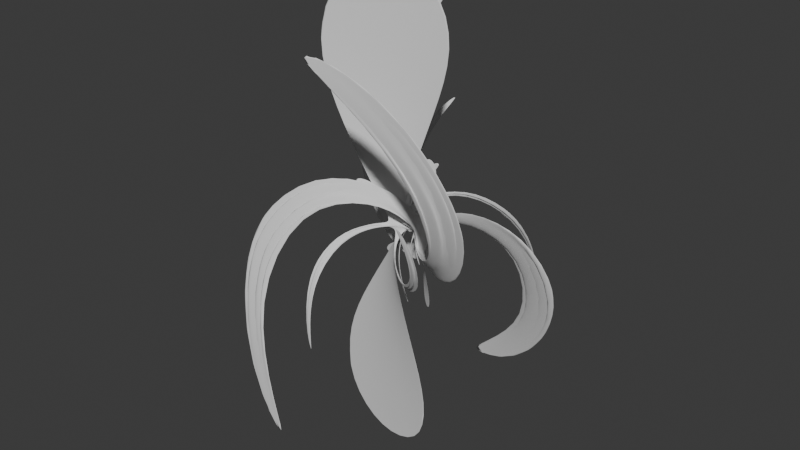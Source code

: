 # Source: Woaghaaaaa.blend  (saved by Blender 4.3.34; exported with 4.5.12 LTS)
import bpy
from mathutils import Matrix  # noqa: F401  (used for matrix-valued properties, if any)

bpy.ops.wm.read_factory_settings(use_empty=True)
scene = bpy.context.scene
scene.name = 'Scene'

# ---- collections
col_collection = bpy.data.collections.new('Collection'); scene.collection.children.link(col_collection)

# ---- world
world_world = bpy.data.worlds.new('World'); scene.world = world_world
world_world.use_nodes = True; world_world.node_tree.nodes.clear()
_N = world_world.node_tree.nodes; _L = world_world.node_tree.links
n0 = _N.new('ShaderNodeOutputWorld'); n0.name = 'World Output'; n0.location = (300, 300)
n1 = _N.new('ShaderNodeBackground'); n1.name = 'Background'; n1.location = (10, 300)
n1.inputs[0].default_value = (0.05088, 0.05088, 0.05088, 1.0)
_L.new(n1.outputs[0], n0.inputs[0])
n0.is_active_output = True
world_world.color = (0.05088, 0.05088, 0.05088)
world_world.sun_shadow_jitter_overblur = 0.0

# ---- meshes
me_torus = bpy.data.meshes.new('Torus')
me_torus.from_pydata([(1.25, 0.0, 0.0), (1.0, 0.0, 0.25), (0.75, 0.0, 3.062e-17), (1.0, 0.0, -0.25), (0.7794, 0.9773, 0.0), (0.6235, 0.7818, 0.25), (0.4676, 0.5864, 3.062e-17), (0.6235, 0.7818, -0.25), (-0.2782, 1.219, 0.0), (-0.2225, 0.9749, 0.25), (-0.1669, 0.7312, 3.062e-17), (-0.2225, 0.9749, -0.25), (-1.126, 0.5424, 0.0), (-0.901, 0.4339, 0.25), (-0.6757, 0.3254, 3.062e-17), (-0.901, 0.4339, -0.25), (-1.126, -0.5424, 0.0), (-0.901, -0.4339, 0.25), (-0.6757, -0.3254, 3.062e-17), (-0.901, -0.4339, -0.25), (-0.2782, -1.219, 0.0), (-0.2225, -0.9749, 0.25), (-0.1669, -0.7312, 3.062e-17), (-0.2225, -0.9749, -0.25), (0.7794, -0.9773, 0.0), (0.6235, -0.7818, 0.25), (0.4676, -0.5864, 3.062e-17), (0.6235, -0.7818, -0.25), (-2.112, -1.619, -3.362), (-2.583, -0.6418, -3.362), (-2.739, -0.8372, -3.112), (-2.362, -1.619, -3.112), (4.362, 1.619, -3.112), (3.986, 2.401, -3.112), (3.83, 2.205, -3.362), (4.112, 1.619, -3.362), (4.112, 1.619, 3.362), (3.83, 2.205, 3.362), (3.986, 2.401, 3.112), (4.362, 1.619, 3.112), (-2.362, -1.619, 3.112), (-2.739, -0.8372, 3.112), (-2.583, -0.6418, 3.362), (-2.112, -1.619, 3.362), (-0.05099, -2.661, -3.362), (-1.109, -2.419, -3.362), (-1.053, -2.663, -3.112), (-0.2069, -2.856, -3.112), (1.454, 4.42, -3.112), (0.6078, 4.613, -3.112), (0.6635, 4.369, -3.362), (1.298, 4.224, -3.362), (1.298, 4.224, 3.362), (0.6635, 4.369, 3.362), (0.6078, 4.613, 3.112), (1.454, 4.42, 3.112), (-0.2069, -2.856, 3.112), (-1.053, -2.663, 3.112), (-1.109, -2.419, 3.362), (-0.05099, -2.661, 3.362), (2.048, -1.699, -3.362), (1.2, -2.375, -3.362), (1.426, -2.484, -3.112), (2.104, -1.943, -3.112), (-2.549, 3.892, -3.112), (-3.228, 3.351, -3.112), (-3.002, 3.243, -3.362), (-2.493, 3.649, -3.362), (-2.493, 3.649, 3.362), (-3.002, 3.243, 3.362), (-3.228, 3.351, 3.112), (-2.549, 3.892, 3.112), (2.104, -1.943, 3.112), (1.426, -2.484, 3.112), (1.2, -2.375, 3.362), (2.048, -1.699, 3.362), (2.605, 0.5424, -3.362), (2.605, -0.5424, -3.362), (2.831, -0.4339, -3.112), (2.831, 0.4339, -3.112), (-4.633, 0.4339, -3.112), (-4.633, -0.4339, -3.112), (-4.407, -0.3254, -3.362), (-4.407, 0.3254, -3.362), (-4.407, 0.3254, 3.362), (-4.407, -0.3254, 3.362), (-4.633, -0.4339, 3.112), (-4.633, 0.4339, 3.112), (2.831, 0.4339, 3.112), (2.831, -0.4339, 3.112), (2.605, -0.5424, 3.362), (2.605, 0.5424, 3.362), (1.2, 2.375, -3.362), (2.048, 1.699, -3.362), (2.104, 1.943, -3.112), (1.426, 2.484, -3.112), (-3.228, -3.351, -3.112), (-2.549, -3.892, -3.112), (-2.493, -3.649, -3.362), (-3.002, -3.243, -3.362), (-3.002, -3.243, 3.362), (-2.493, -3.649, 3.362), (-2.549, -3.892, 3.112), (-3.228, -3.351, 3.112), (1.426, 2.484, 3.112), (2.104, 1.943, 3.112), (2.048, 1.699, 3.362), (1.2, 2.375, 3.362), (-1.109, 2.419, -3.362), (-0.05099, 2.661, -3.362), (-0.2069, 2.856, -3.112), (-1.053, 2.663, -3.112), (0.6078, -4.613, -3.112), (1.454, -4.42, -3.112), (1.298, -4.224, -3.362), (0.6635, -4.369, -3.362), (0.6635, -4.369, 3.362), (1.298, -4.224, 3.362), (1.454, -4.42, 3.112), (0.6078, -4.613, 3.112), (-1.053, 2.663, 3.112), (-0.2069, 2.856, 3.112), (-0.05099, 2.661, 3.362), (-1.109, 2.419, 3.362), (-2.583, 0.6418, -3.362), (-2.112, 1.619, -3.362), (-2.362, 1.619, -3.112), (-2.739, 0.8372, -3.112), (3.986, -2.401, -3.112), (4.362, -1.619, -3.112), (4.112, -1.619, -3.362), (3.83, -2.205, -3.362), (3.83, -2.205, 3.362), (4.112, -1.619, 3.362), (4.362, -1.619, 3.112), (3.986, -2.401, 3.112), (-2.739, 0.8372, 3.112), (-2.362, 1.619, 3.112), (-2.112, 1.619, 3.362), (-2.583, 0.6418, 3.362)], [], [(28, 29, 30, 31), (4, 29, 28, 0), (5, 30, 29, 4), (1, 31, 30, 5), (0, 28, 31, 1), (32, 33, 34, 35), (5, 33, 32, 1), (6, 34, 33, 5), (2, 35, 34, 6), (1, 32, 35, 2), (36, 37, 38, 39), (6, 37, 36, 2), (7, 38, 37, 6), (3, 39, 38, 7), (2, 36, 39, 3), (40, 41, 42, 43), (7, 41, 40, 3), (4, 42, 41, 7), (0, 43, 42, 4), (3, 40, 43, 0), (44, 45, 46, 47), (8, 45, 44, 4), (9, 46, 45, 8), (5, 47, 46, 9), (4, 44, 47, 5), (48, 49, 50, 51), (9, 49, 48, 5), (10, 50, 49, 9), (6, 51, 50, 10), (5, 48, 51, 6), (52, 53, 54, 55), (10, 53, 52, 6), (11, 54, 53, 10), (7, 55, 54, 11), (6, 52, 55, 7), (56, 57, 58, 59), (11, 57, 56, 7), (8, 58, 57, 11), (4, 59, 58, 8), (7, 56, 59, 4), (60, 61, 62, 63), (12, 61, 60, 8), (13, 62, 61, 12), (9, 63, 62, 13), (8, 60, 63, 9), (64, 65, 66, 67), (13, 65, 64, 9), (14, 66, 65, 13), (10, 67, 66, 14), (9, 64, 67, 10), (68, 69, 70, 71), (14, 69, 68, 10), (15, 70, 69, 14), (11, 71, 70, 15), (10, 68, 71, 11), (72, 73, 74, 75), (15, 73, 72, 11), (12, 74, 73, 15), (8, 75, 74, 12), (11, 72, 75, 8), (76, 77, 78, 79), (16, 77, 76, 12), (17, 78, 77, 16), (13, 79, 78, 17), (12, 76, 79, 13), (80, 81, 82, 83), (17, 81, 80, 13), (18, 82, 81, 17), (14, 83, 82, 18), (13, 80, 83, 14), (84, 85, 86, 87), (18, 85, 84, 14), (19, 86, 85, 18), (15, 87, 86, 19), (14, 84, 87, 15), (88, 89, 90, 91), (19, 89, 88, 15), (16, 90, 89, 19), (12, 91, 90, 16), (15, 88, 91, 12), (92, 93, 94, 95), (20, 93, 92, 16), (21, 94, 93, 20), (17, 95, 94, 21), (16, 92, 95, 17), (96, 97, 98, 99), (21, 97, 96, 17), (22, 98, 97, 21), (18, 99, 98, 22), (17, 96, 99, 18), (100, 101, 102, 103), (22, 101, 100, 18), (23, 102, 101, 22), (19, 103, 102, 23), (18, 100, 103, 19), (104, 105, 106, 107), (23, 105, 104, 19), (20, 106, 105, 23), (16, 107, 106, 20), (19, 104, 107, 16), (108, 109, 110, 111), (24, 109, 108, 20), (25, 110, 109, 24), (21, 111, 110, 25), (20, 108, 111, 21), (112, 113, 114, 115), (25, 113, 112, 21), (26, 114, 113, 25), (22, 115, 114, 26), (21, 112, 115, 22), (116, 117, 118, 119), (26, 117, 116, 22), (27, 118, 117, 26), (23, 119, 118, 27), (22, 116, 119, 23), (120, 121, 122, 123), (27, 121, 120, 23), (24, 122, 121, 27), (20, 123, 122, 24), (23, 120, 123, 20), (124, 125, 126, 127), (0, 125, 124, 24), (1, 126, 125, 0), (25, 127, 126, 1), (24, 124, 127, 25), (128, 129, 130, 131), (1, 129, 128, 25), (2, 130, 129, 1), (26, 131, 130, 2), (25, 128, 131, 26), (132, 133, 134, 135), (2, 133, 132, 26), (3, 134, 133, 2), (27, 135, 134, 3), (26, 132, 135, 27), (136, 137, 138, 139), (3, 137, 136, 27), (0, 138, 137, 3), (24, 139, 138, 0), (27, 136, 139, 24)])
me_torus.polygons.foreach_set('use_smooth', [True] * 140)
_uv = me_torus.uv_layers.new(name='UVMap')
_uv.uv.foreach_set('vector', [0.5714, 0.5, 0.7143, 0.5, 0.7143, 0.75, 0.5714, 0.75, 0.7143, 0.5, 0.7143, 0.5, 0.5714, 0.5, 0.5714, 0.5, 0.7143, 0.75, 0.7143, 0.75, 0.7143, 0.5, 0.7143, 0.5, 0.5714, 0.75, 0.5714, 0.75, 0.7143, 0.75, 0.7143, 0.75, 0.5714, 0.5, 0.5714, 0.5, 0.5714, 0.75, 0.5714, 0.75, 0.5714, 0.75, 0.7143, 0.75, 0.7143, 1.0, 0.5714, 1.0, 0.7143, 0.75, 0.7143, 0.75, 0.5714, 0.75, 0.5714, 0.75, 0.7143, 1.0, 0.7143, 1.0, 0.7143, 0.75, 0.7143, 0.75, 0.5714, 1.0, 0.5714, 1.0, 0.7143, 1.0, 0.7143, 1.0, 0.5714, 0.75, 0.5714, 0.75, 0.5714, 1.0, 0.5714, 1.0, 0.5714, 0.0, 0.7143, 0.0, 0.7143, 0.25, 0.5714, 0.25, 0.7143, 0.0, 0.7143, 0.0, 0.5714, 0.0, 0.5714, 0.0, 0.7143, 0.25, 0.7143, 0.25, 0.7143, 0.0, 0.7143, 0.0, 0.5714, 0.25, 0.5714, 0.25, 0.7143, 0.25, 0.7143, 0.25, 0.5714, 0.0, 0.5714, 0.0, 0.5714, 0.25, 0.5714, 0.25, 0.5714, 0.25, 0.7143, 0.25, 0.7143, 0.5, 0.5714, 0.5, 0.7143, 0.25, 0.7143, 0.25, 0.5714, 0.25, 0.5714, 0.25, 0.7143, 0.5, 0.7143, 0.5, 0.7143, 0.25, 0.7143, 0.25, 0.5714, 0.5, 0.5714, 0.5, 0.7143, 0.5, 0.7143, 0.5, 0.5714, 0.25, 0.5714, 0.25, 0.5714, 0.5, 0.5714, 0.5, 0.7143, 0.5, 0.8571, 0.5, 0.8571, 0.75, 0.7143, 0.75, 0.8571, 0.5, 0.8571, 0.5, 0.7143, 0.5, 0.7143, 0.5, 0.8571, 0.75, 0.8571, 0.75, 0.8571, 0.5, 0.8571, 0.5, 0.7143, 0.75, 0.7143, 0.75, 0.8571, 0.75, 0.8571, 0.75, 0.7143, 0.5, 0.7143, 0.5, 0.7143, 0.75, 0.7143, 0.75, 0.7143, 0.75, 0.8571, 0.75, 0.8571, 1.0, 0.7143, 1.0, 0.8571, 0.75, 0.8571, 0.75, 0.7143, 0.75, 0.7143, 0.75, 0.8571, 1.0, 0.8571, 1.0, 0.8571, 0.75, 0.8571, 0.75, 0.7143, 1.0, 0.7143, 1.0, 0.8571, 1.0, 0.8571, 1.0, 0.7143, 0.75, 0.7143, 0.75, 0.7143, 1.0, 0.7143, 1.0, 0.7143, 0.0, 0.8571, 0.0, 0.8571, 0.25, 0.7143, 0.25, 0.8571, 0.0, 0.8571, 0.0, 0.7143, 0.0, 0.7143, 0.0, 0.8571, 0.25, 0.8571, 0.25, 0.8571, 0.0, 0.8571, 0.0, 0.7143, 0.25, 0.7143, 0.25, 0.8571, 0.25, 0.8571, 0.25, 0.7143, 0.0, 0.7143, 0.0, 0.7143, 0.25, 0.7143, 0.25, 0.7143, 0.25, 0.8571, 0.25, 0.8571, 0.5, 0.7143, 0.5, 0.8571, 0.25, 0.8571, 0.25, 0.7143, 0.25, 0.7143, 0.25, 0.8571, 0.5, 0.8571, 0.5, 0.8571, 0.25, 0.8571, 0.25, 0.7143, 0.5, 0.7143, 0.5, 0.8571, 0.5, 0.8571, 0.5, 0.7143, 0.25, 0.7143, 0.25, 0.7143, 0.5, 0.7143, 0.5, 0.8571, 0.5, 1.0, 0.5, 1.0, 0.75, 0.8571, 0.75, 1.0, 0.5, 1.0, 0.5, 0.8571, 0.5, 0.8571, 0.5, 1.0, 0.75, 1.0, 0.75, 1.0, 0.5, 1.0, 0.5, 0.8571, 0.75, 0.8571, 0.75, 1.0, 0.75, 1.0, 0.75, 0.8571, 0.5, 0.8571, 0.5, 0.8571, 0.75, 0.8571, 0.75, 0.8571, 0.75, 1.0, 0.75, 1.0, 1.0, 0.8571, 1.0, 1.0, 0.75, 1.0, 0.75, 0.8571, 0.75, 0.8571, 0.75, 1.0, 1.0, 1.0, 1.0, 1.0, 0.75, 1.0, 0.75, 0.8571, 1.0, 0.8571, 1.0, 1.0, 1.0, 1.0, 1.0, 0.8571, 0.75, 0.8571, 0.75, 0.8571, 1.0, 0.8571, 1.0, 0.8571, 0.0, 1.0, 0.0, 1.0, 0.25, 0.8571, 0.25, 1.0, 0.0, 1.0, 0.0, 0.8571, 0.0, 0.8571, 0.0, 1.0, 0.25, 1.0, 0.25, 1.0, 0.0, 1.0, 0.0, 0.8571, 0.25, 0.8571, 0.25, 1.0, 0.25, 1.0, 0.25, 0.8571, 0.0, 0.8571, 0.0, 0.8571, 0.25, 0.8571, 0.25, 0.8571, 0.25, 1.0, 0.25, 1.0, 0.5, 0.8571, 0.5, 1.0, 0.25, 1.0, 0.25, 0.8571, 0.25, 0.8571, 0.25, 1.0, 0.5, 1.0, 0.5, 1.0, 0.25, 1.0, 0.25, 0.8571, 0.5, 0.8571, 0.5, 1.0, 0.5, 1.0, 0.5, 0.8571, 0.25, 0.8571, 0.25, 0.8571, 0.5, 0.8571, 0.5, -2.22e-16, 0.5, 0.1429, 0.5, 0.1429, 0.75, -2.22e-16, 0.75, 0.1429, 0.5, 0.1429, 0.5, -2.22e-16, 0.5, -2.22e-16, 0.5, 0.1429, 0.75, 0.1429, 0.75, 0.1429, 0.5, 0.1429, 0.5, -2.22e-16, 0.75, -2.22e-16, 0.75, 0.1429, 0.75, 0.1429, 0.75, -2.22e-16, 0.5, -2.22e-16, 0.5, -2.22e-16, 0.75, -2.22e-16, 0.75, -2.22e-16, 0.75, 0.1429, 0.75, 0.1429, 1.0, -2.22e-16, 1.0, 0.1429, 0.75, 0.1429, 0.75, -2.22e-16, 0.75, -2.22e-16, 0.75, 0.1429, 1.0, 0.1429, 1.0, 0.1429, 0.75, 0.1429, 0.75, -2.22e-16, 1.0, -2.22e-16, 1.0, 0.1429, 1.0, 0.1429, 1.0, -2.22e-16, 0.75, -2.22e-16, 0.75, -2.22e-16, 1.0, -2.22e-16, 1.0, -2.22e-16, 0.0, 0.1429, 0.0, 0.1429, 0.25, -2.22e-16, 0.25, 0.1429, 0.0, 0.1429, 0.0, -2.22e-16, 0.0, -2.22e-16, 0.0, 0.1429, 0.25, 0.1429, 0.25, 0.1429, 0.0, 0.1429, 0.0, -2.22e-16, 0.25, -2.22e-16, 0.25, 0.1429, 0.25, 0.1429, 0.25, -2.22e-16, 0.0, -2.22e-16, 0.0, -2.22e-16, 0.25, -2.22e-16, 0.25, -2.22e-16, 0.25, 0.1429, 0.25, 0.1429, 0.5, -2.22e-16, 0.5, 0.1429, 0.25, 0.1429, 0.25, -2.22e-16, 0.25, -2.22e-16, 0.25, 0.1429, 0.5, 0.1429, 0.5, 0.1429, 0.25, 0.1429, 0.25, -2.22e-16, 0.5, -2.22e-16, 0.5, 0.1429, 0.5, 0.1429, 0.5, -2.22e-16, 0.25, -2.22e-16, 0.25, -2.22e-16, 0.5, -2.22e-16, 0.5, 0.1429, 0.5, 0.2857, 0.5, 0.2857, 0.75, 0.1429, 0.75, 0.2857, 0.5, 0.2857, 0.5, 0.1429, 0.5, 0.1429, 0.5, 0.2857, 0.75, 0.2857, 0.75, 0.2857, 0.5, 0.2857, 0.5, 0.1429, 0.75, 0.1429, 0.75, 0.2857, 0.75, 0.2857, 0.75, 0.1429, 0.5, 0.1429, 0.5, 0.1429, 0.75, 0.1429, 0.75, 0.1429, 0.75, 0.2857, 0.75, 0.2857, 1.0, 0.1429, 1.0, 0.2857, 0.75, 0.2857, 0.75, 0.1429, 0.75, 0.1429, 0.75, 0.2857, 1.0, 0.2857, 1.0, 0.2857, 0.75, 0.2857, 0.75, 0.1429, 1.0, 0.1429, 1.0, 0.2857, 1.0, 0.2857, 1.0, 0.1429, 0.75, 0.1429, 0.75, 0.1429, 1.0, 0.1429, 1.0, 0.1429, 0.0, 0.2857, 0.0, 0.2857, 0.25, 0.1429, 0.25, 0.2857, 0.0, 0.2857, 0.0, 0.1429, 0.0, 0.1429, 0.0, 0.2857, 0.25, 0.2857, 0.25, 0.2857, 0.0, 0.2857, 0.0, 0.1429, 0.25, 0.1429, 0.25, 0.2857, 0.25, 0.2857, 0.25, 0.1429, 0.0, 0.1429, 0.0, 0.1429, 0.25, 0.1429, 0.25, 0.1429, 0.25, 0.2857, 0.25, 0.2857, 0.5, 0.1429, 0.5, 0.2857, 0.25, 0.2857, 0.25, 0.1429, 0.25, 0.1429, 0.25, 0.2857, 0.5, 0.2857, 0.5, 0.2857, 0.25, 0.2857, 0.25, 0.1429, 0.5, 0.1429, 0.5, 0.2857, 0.5, 0.2857, 0.5, 0.1429, 0.25, 0.1429, 0.25, 0.1429, 0.5, 0.1429, 0.5, 0.2857, 0.5, 0.4286, 0.5, 0.4286, 0.75, 0.2857, 0.75, 0.4286, 0.5, 0.4286, 0.5, 0.2857, 0.5, 0.2857, 0.5, 0.4286, 0.75, 0.4286, 0.75, 0.4286, 0.5, 0.4286, 0.5, 0.2857, 0.75, 0.2857, 0.75, 0.4286, 0.75, 0.4286, 0.75, 0.2857, 0.5, 0.2857, 0.5, 0.2857, 0.75, 0.2857, 0.75, 0.2857, 0.75, 0.4286, 0.75, 0.4286, 1.0, 0.2857, 1.0, 0.4286, 0.75, 0.4286, 0.75, 0.2857, 0.75, 0.2857, 0.75, 0.4286, 1.0, 0.4286, 1.0, 0.4286, 0.75, 0.4286, 0.75, 0.2857, 1.0, 0.2857, 1.0, 0.4286, 1.0, 0.4286, 1.0, 0.2857, 0.75, 0.2857, 0.75, 0.2857, 1.0, 0.2857, 1.0, 0.2857, 0.0, 0.4286, 0.0, 0.4286, 0.25, 0.2857, 0.25, 0.4286, 0.0, 0.4286, 0.0, 0.2857, 0.0, 0.2857, 0.0, 0.4286, 0.25, 0.4286, 0.25, 0.4286, 0.0, 0.4286, 0.0, 0.2857, 0.25, 0.2857, 0.25, 0.4286, 0.25, 0.4286, 0.25, 0.2857, 0.0, 0.2857, 0.0, 0.2857, 0.25, 0.2857, 0.25, 0.2857, 0.25, 0.4286, 0.25, 0.4286, 0.5, 0.2857, 0.5, 0.4286, 0.25, 0.4286, 0.25, 0.2857, 0.25, 0.2857, 0.25, 0.4286, 0.5, 0.4286, 0.5, 0.4286, 0.25, 0.4286, 0.25, 0.2857, 0.5, 0.2857, 0.5, 0.4286, 0.5, 0.4286, 0.5, 0.2857, 0.25, 0.2857, 0.25, 0.2857, 0.5, 0.2857, 0.5, 0.4286, 0.5, 0.5714, 0.5, 0.5714, 0.75, 0.4286, 0.75, 0.5714, 0.5, 0.5714, 0.5, 0.4286, 0.5, 0.4286, 0.5, 0.5714, 0.75, 0.5714, 0.75, 0.5714, 0.5, 0.5714, 0.5, 0.4286, 0.75, 0.4286, 0.75, 0.5714, 0.75, 0.5714, 0.75, 0.4286, 0.5, 0.4286, 0.5, 0.4286, 0.75, 0.4286, 0.75, 0.4286, 0.75, 0.5714, 0.75, 0.5714, 1.0, 0.4286, 1.0, 0.5714, 0.75, 0.5714, 0.75, 0.4286, 0.75, 0.4286, 0.75, 0.5714, 1.0, 0.5714, 1.0, 0.5714, 0.75, 0.5714, 0.75, 0.4286, 1.0, 0.4286, 1.0, 0.5714, 1.0, 0.5714, 1.0, 0.4286, 0.75, 0.4286, 0.75, 0.4286, 1.0, 0.4286, 1.0, 0.4286, 0.0, 0.5714, 0.0, 0.5714, 0.25, 0.4286, 0.25, 0.5714, 0.0, 0.5714, 0.0, 0.4286, 0.0, 0.4286, 0.0, 0.5714, 0.25, 0.5714, 0.25, 0.5714, 0.0, 0.5714, 0.0, 0.4286, 0.25, 0.4286, 0.25, 0.5714, 0.25, 0.5714, 0.25, 0.4286, 0.0, 0.4286, 0.0, 0.4286, 0.25, 0.4286, 0.25, 0.4286, 0.25, 0.5714, 0.25, 0.5714, 0.5, 0.4286, 0.5, 0.5714, 0.25, 0.5714, 0.25, 0.4286, 0.25, 0.4286, 0.25, 0.5714, 0.5, 0.5714, 0.5, 0.5714, 0.25, 0.5714, 0.25, 0.4286, 0.5, 0.4286, 0.5, 0.5714, 0.5, 0.5714, 0.5, 0.4286, 0.25, 0.4286, 0.25, 0.4286, 0.5, 0.4286, 0.5])
me_torus.update()

# ---- objects
ob_torus = bpy.data.objects.new('Torus', me_torus)

# ---- transforms, parenting, visibility, modifiers, constraints
ob_torus.location = (0.0, 0.0, 0.0)
_m = ob_torus.modifiers.new('Subdivision', 'SUBSURF')
_m.levels = 2
_m = ob_torus.modifiers.new('SimpleDeform', 'SIMPLE_DEFORM')
_m.deform_method = 'STRETCH'
_m.factor = 9.85
_m.angle = 9.85
_m = ob_torus.modifiers.new('SimpleDeform.001', 'SIMPLE_DEFORM')
_m.deform_axis = 'Y'
_m.factor = 6.283
_m.angle = 6.283
_m = ob_torus.modifiers.new('Subdivision.001', 'SUBSURF')

# ---- collection membership
col_collection.objects.link(ob_torus)

# ---- scene / render settings (as saved in the file)
scene.frame_start = 1; scene.frame_end = 250; scene.frame_set(1)
scene.render.engine = 'BLENDER_EEVEE_NEXT'
bpy.context.view_layer.update()

# ---- added for rendering (the .blend has no active camera and no usable light): camera, sun
cam_auto = bpy.data.cameras.new('AutoCamera')
cam_auto.lens = 50.0
cam_auto.sensor_width = 36.0
cam_auto.clip_end = 2579.25
ob_auto_camera = bpy.data.objects.new('AutoCamera', cam_auto)
scene.collection.objects.link(ob_auto_camera)
ob_auto_camera.location = (143.72, -176.359, 117.573)
ob_auto_camera.rotation_euler = (1.09748, -7.21219e-08, 0.694738)
scene.camera = ob_auto_camera
light_auto_sun = bpy.data.lights.new('AutoSun', 'SUN')
light_auto_sun.energy = 3.0
light_auto_sun.angle = 0.0523599
ob_auto_sun = bpy.data.objects.new('AutoSun', light_auto_sun)
scene.collection.objects.link(ob_auto_sun)
ob_auto_sun.rotation_euler = (0.872665, 0.174533, 0.523599)
bpy.context.view_layer.update()
